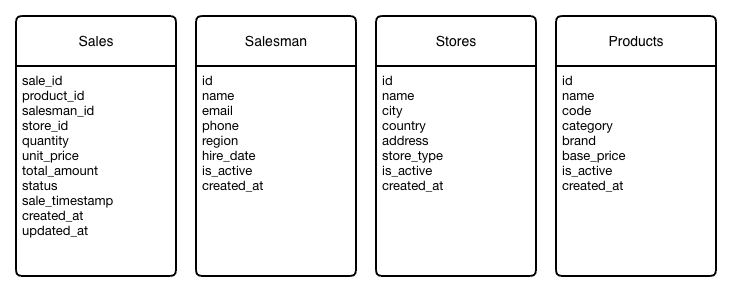

The diagram above was exported from draw.io. Its source (the exported page's mxGraphModel, read from the mxfile embedded in the PNG):
<mxGraphModel dx="1216" dy="798" grid="1" gridSize="10" guides="1" tooltips="1" connect="1" arrows="1" fold="1" page="1" pageScale="1" pageWidth="850" pageHeight="1100" math="0" shadow="0">
  <root>
    <mxCell id="0" />
    <mxCell id="1" parent="0" />
    <mxCell id="lMve0k2xowVbIix8h0V0-1" parent="1" style="swimlane;childLayout=stackLayout;horizontal=1;startSize=50;horizontalStack=0;rounded=1;fontSize=14;fontStyle=0;strokeWidth=2;resizeParent=0;resizeLast=1;shadow=0;dashed=0;align=center;arcSize=4;whiteSpace=wrap;html=1;" value="Sales" vertex="1">
      <mxGeometry height="260" width="160" x="90" y="200" as="geometry" />
    </mxCell>
    <mxCell id="lMve0k2xowVbIix8h0V0-2" parent="lMve0k2xowVbIix8h0V0-1" style="align=left;strokeColor=none;fillColor=none;spacingLeft=4;spacingRight=4;fontSize=12;verticalAlign=top;resizable=0;rotatable=0;part=1;html=1;whiteSpace=wrap;" value="&lt;p class=&quot;p1&quot; style=&quot;margin: 0px; font-variant-numeric: normal; font-variant-east-asian: normal; font-variant-alternates: normal; font-size-adjust: none; font-kerning: auto; font-optical-sizing: auto; font-feature-settings: normal; font-variation-settings: normal; font-variant-position: normal; font-variant-emoji: normal; font-stretch: normal; font-size: 13px; line-height: normal; font-family: &amp;quot;Helvetica Neue&amp;quot;;&quot;&gt;sale_id&lt;/p&gt;&lt;p class=&quot;p1&quot; style=&quot;margin: 0px; font-variant-numeric: normal; font-variant-east-asian: normal; font-variant-alternates: normal; font-size-adjust: none; font-kerning: auto; font-optical-sizing: auto; font-feature-settings: normal; font-variation-settings: normal; font-variant-position: normal; font-variant-emoji: normal; font-stretch: normal; font-size: 13px; line-height: normal; font-family: &amp;quot;Helvetica Neue&amp;quot;;&quot;&gt;product_id&lt;/p&gt;&lt;p class=&quot;p1&quot; style=&quot;margin: 0px; font-variant-numeric: normal; font-variant-east-asian: normal; font-variant-alternates: normal; font-size-adjust: none; font-kerning: auto; font-optical-sizing: auto; font-feature-settings: normal; font-variation-settings: normal; font-variant-position: normal; font-variant-emoji: normal; font-stretch: normal; font-size: 13px; line-height: normal; font-family: &amp;quot;Helvetica Neue&amp;quot;;&quot;&gt;salesman_id&lt;/p&gt;&lt;p class=&quot;p1&quot; style=&quot;margin: 0px; font-variant-numeric: normal; font-variant-east-asian: normal; font-variant-alternates: normal; font-size-adjust: none; font-kerning: auto; font-optical-sizing: auto; font-feature-settings: normal; font-variation-settings: normal; font-variant-position: normal; font-variant-emoji: normal; font-stretch: normal; font-size: 13px; line-height: normal; font-family: &amp;quot;Helvetica Neue&amp;quot;;&quot;&gt;store_id&lt;/p&gt;&lt;p class=&quot;p1&quot; style=&quot;margin: 0px; font-variant-numeric: normal; font-variant-east-asian: normal; font-variant-alternates: normal; font-size-adjust: none; font-kerning: auto; font-optical-sizing: auto; font-feature-settings: normal; font-variation-settings: normal; font-variant-position: normal; font-variant-emoji: normal; font-stretch: normal; font-size: 13px; line-height: normal; font-family: &amp;quot;Helvetica Neue&amp;quot;;&quot;&gt;quantity&lt;/p&gt;&lt;p class=&quot;p1&quot; style=&quot;margin: 0px; font-variant-numeric: normal; font-variant-east-asian: normal; font-variant-alternates: normal; font-size-adjust: none; font-kerning: auto; font-optical-sizing: auto; font-feature-settings: normal; font-variation-settings: normal; font-variant-position: normal; font-variant-emoji: normal; font-stretch: normal; font-size: 13px; line-height: normal; font-family: &amp;quot;Helvetica Neue&amp;quot;;&quot;&gt;unit_price&lt;/p&gt;&lt;p class=&quot;p1&quot; style=&quot;margin: 0px; font-variant-numeric: normal; font-variant-east-asian: normal; font-variant-alternates: normal; font-size-adjust: none; font-kerning: auto; font-optical-sizing: auto; font-feature-settings: normal; font-variation-settings: normal; font-variant-position: normal; font-variant-emoji: normal; font-stretch: normal; font-size: 13px; line-height: normal; font-family: &amp;quot;Helvetica Neue&amp;quot;;&quot;&gt;total_amount&lt;/p&gt;&lt;p class=&quot;p1&quot; style=&quot;margin: 0px; font-variant-numeric: normal; font-variant-east-asian: normal; font-variant-alternates: normal; font-size-adjust: none; font-kerning: auto; font-optical-sizing: auto; font-feature-settings: normal; font-variation-settings: normal; font-variant-position: normal; font-variant-emoji: normal; font-stretch: normal; font-size: 13px; line-height: normal; font-family: &amp;quot;Helvetica Neue&amp;quot;;&quot;&gt;status&lt;/p&gt;&lt;p class=&quot;p1&quot; style=&quot;margin: 0px; font-variant-numeric: normal; font-variant-east-asian: normal; font-variant-alternates: normal; font-size-adjust: none; font-kerning: auto; font-optical-sizing: auto; font-feature-settings: normal; font-variation-settings: normal; font-variant-position: normal; font-variant-emoji: normal; font-stretch: normal; font-size: 13px; line-height: normal; font-family: &amp;quot;Helvetica Neue&amp;quot;;&quot;&gt;sale_timestamp&lt;/p&gt;&lt;p class=&quot;p1&quot; style=&quot;margin: 0px; font-variant-numeric: normal; font-variant-east-asian: normal; font-variant-alternates: normal; font-size-adjust: none; font-kerning: auto; font-optical-sizing: auto; font-feature-settings: normal; font-variation-settings: normal; font-variant-position: normal; font-variant-emoji: normal; font-stretch: normal; font-size: 13px; line-height: normal; font-family: &amp;quot;Helvetica Neue&amp;quot;;&quot;&gt;created_at&lt;/p&gt;&lt;p class=&quot;p1&quot; style=&quot;margin: 0px; font-variant-numeric: normal; font-variant-east-asian: normal; font-variant-alternates: normal; font-size-adjust: none; font-kerning: auto; font-optical-sizing: auto; font-feature-settings: normal; font-variation-settings: normal; font-variant-position: normal; font-variant-emoji: normal; font-stretch: normal; font-size: 13px; line-height: normal; font-family: &amp;quot;Helvetica Neue&amp;quot;;&quot;&gt;updated_at&lt;/p&gt;" vertex="1">
      <mxGeometry height="210" width="160" y="50" as="geometry" />
    </mxCell>
    <mxCell id="lMve0k2xowVbIix8h0V0-5" parent="1" style="swimlane;childLayout=stackLayout;horizontal=1;startSize=50;horizontalStack=0;rounded=1;fontSize=14;fontStyle=0;strokeWidth=2;resizeParent=0;resizeLast=1;shadow=0;dashed=0;align=center;arcSize=4;whiteSpace=wrap;html=1;" value="Salesman" vertex="1">
      <mxGeometry height="260" width="160" x="270" y="200" as="geometry" />
    </mxCell>
    <mxCell id="lMve0k2xowVbIix8h0V0-6" parent="lMve0k2xowVbIix8h0V0-5" style="align=left;strokeColor=none;fillColor=none;spacingLeft=4;spacingRight=4;fontSize=12;verticalAlign=top;resizable=0;rotatable=0;part=1;html=1;whiteSpace=wrap;" value="&lt;p class=&quot;p1&quot; style=&quot;margin: 0px; font-variant-numeric: normal; font-variant-east-asian: normal; font-variant-alternates: normal; font-size-adjust: none; font-kerning: auto; font-optical-sizing: auto; font-feature-settings: normal; font-variation-settings: normal; font-variant-position: normal; font-variant-emoji: normal; font-stretch: normal; font-size: 13px; line-height: normal; font-family: &amp;quot;Helvetica Neue&amp;quot;;&quot;&gt;id&lt;/p&gt;&lt;p class=&quot;p1&quot; style=&quot;margin: 0px; font-variant-numeric: normal; font-variant-east-asian: normal; font-variant-alternates: normal; font-size-adjust: none; font-kerning: auto; font-optical-sizing: auto; font-feature-settings: normal; font-variation-settings: normal; font-variant-position: normal; font-variant-emoji: normal; font-stretch: normal; font-size: 13px; line-height: normal; font-family: &amp;quot;Helvetica Neue&amp;quot;;&quot;&gt;name&lt;/p&gt;&lt;p class=&quot;p1&quot; style=&quot;margin: 0px; font-variant-numeric: normal; font-variant-east-asian: normal; font-variant-alternates: normal; font-size-adjust: none; font-kerning: auto; font-optical-sizing: auto; font-feature-settings: normal; font-variation-settings: normal; font-variant-position: normal; font-variant-emoji: normal; font-stretch: normal; font-size: 13px; line-height: normal; font-family: &amp;quot;Helvetica Neue&amp;quot;;&quot;&gt;email&lt;/p&gt;&lt;p class=&quot;p1&quot; style=&quot;margin: 0px; font-variant-numeric: normal; font-variant-east-asian: normal; font-variant-alternates: normal; font-size-adjust: none; font-kerning: auto; font-optical-sizing: auto; font-feature-settings: normal; font-variation-settings: normal; font-variant-position: normal; font-variant-emoji: normal; font-stretch: normal; font-size: 13px; line-height: normal; font-family: &amp;quot;Helvetica Neue&amp;quot;;&quot;&gt;phone&lt;/p&gt;&lt;p class=&quot;p1&quot; style=&quot;margin: 0px; font-variant-numeric: normal; font-variant-east-asian: normal; font-variant-alternates: normal; font-size-adjust: none; font-kerning: auto; font-optical-sizing: auto; font-feature-settings: normal; font-variation-settings: normal; font-variant-position: normal; font-variant-emoji: normal; font-stretch: normal; font-size: 13px; line-height: normal; font-family: &amp;quot;Helvetica Neue&amp;quot;;&quot;&gt;region&lt;/p&gt;&lt;p class=&quot;p1&quot; style=&quot;margin: 0px; font-variant-numeric: normal; font-variant-east-asian: normal; font-variant-alternates: normal; font-size-adjust: none; font-kerning: auto; font-optical-sizing: auto; font-feature-settings: normal; font-variation-settings: normal; font-variant-position: normal; font-variant-emoji: normal; font-stretch: normal; font-size: 13px; line-height: normal; font-family: &amp;quot;Helvetica Neue&amp;quot;;&quot;&gt;hire_date&lt;/p&gt;&lt;p class=&quot;p1&quot; style=&quot;margin: 0px; font-variant-numeric: normal; font-variant-east-asian: normal; font-variant-alternates: normal; font-size-adjust: none; font-kerning: auto; font-optical-sizing: auto; font-feature-settings: normal; font-variation-settings: normal; font-variant-position: normal; font-variant-emoji: normal; font-stretch: normal; font-size: 13px; line-height: normal; font-family: &amp;quot;Helvetica Neue&amp;quot;;&quot;&gt;is_active&lt;/p&gt;&lt;p class=&quot;p1&quot; style=&quot;margin: 0px; font-variant-numeric: normal; font-variant-east-asian: normal; font-variant-alternates: normal; font-size-adjust: none; font-kerning: auto; font-optical-sizing: auto; font-feature-settings: normal; font-variation-settings: normal; font-variant-position: normal; font-variant-emoji: normal; font-stretch: normal; font-size: 13px; line-height: normal; font-family: &amp;quot;Helvetica Neue&amp;quot;;&quot;&gt;created_at&lt;/p&gt;" vertex="1">
      <mxGeometry height="210" width="160" y="50" as="geometry" />
    </mxCell>
    <mxCell id="lMve0k2xowVbIix8h0V0-7" parent="1" style="swimlane;childLayout=stackLayout;horizontal=1;startSize=50;horizontalStack=0;rounded=1;fontSize=14;fontStyle=0;strokeWidth=2;resizeParent=0;resizeLast=1;shadow=0;dashed=0;align=center;arcSize=4;whiteSpace=wrap;html=1;" value="&lt;div&gt;Stores&lt;/div&gt;" vertex="1">
      <mxGeometry height="260" width="160" x="450" y="200" as="geometry" />
    </mxCell>
    <mxCell id="lMve0k2xowVbIix8h0V0-8" parent="lMve0k2xowVbIix8h0V0-7" style="align=left;strokeColor=none;fillColor=none;spacingLeft=4;spacingRight=4;fontSize=12;verticalAlign=top;resizable=0;rotatable=0;part=1;html=1;whiteSpace=wrap;" value="&lt;p class=&quot;p1&quot; style=&quot;margin: 0px; font-variant-numeric: normal; font-variant-east-asian: normal; font-variant-alternates: normal; font-size-adjust: none; font-kerning: auto; font-optical-sizing: auto; font-feature-settings: normal; font-variation-settings: normal; font-variant-position: normal; font-variant-emoji: normal; font-stretch: normal; font-size: 13px; line-height: normal; font-family: &amp;quot;Helvetica Neue&amp;quot;;&quot;&gt;id&lt;/p&gt;&lt;p class=&quot;p1&quot; style=&quot;margin: 0px; font-variant-numeric: normal; font-variant-east-asian: normal; font-variant-alternates: normal; font-size-adjust: none; font-kerning: auto; font-optical-sizing: auto; font-feature-settings: normal; font-variation-settings: normal; font-variant-position: normal; font-variant-emoji: normal; font-stretch: normal; font-size: 13px; line-height: normal; font-family: &amp;quot;Helvetica Neue&amp;quot;;&quot;&gt;name&lt;/p&gt;&lt;p class=&quot;p1&quot; style=&quot;margin: 0px; font-variant-numeric: normal; font-variant-east-asian: normal; font-variant-alternates: normal; font-size-adjust: none; font-kerning: auto; font-optical-sizing: auto; font-feature-settings: normal; font-variation-settings: normal; font-variant-position: normal; font-variant-emoji: normal; font-stretch: normal; font-size: 13px; line-height: normal; font-family: &amp;quot;Helvetica Neue&amp;quot;;&quot;&gt;city&lt;/p&gt;&lt;p class=&quot;p1&quot; style=&quot;margin: 0px; font-variant-numeric: normal; font-variant-east-asian: normal; font-variant-alternates: normal; font-size-adjust: none; font-kerning: auto; font-optical-sizing: auto; font-feature-settings: normal; font-variation-settings: normal; font-variant-position: normal; font-variant-emoji: normal; font-stretch: normal; font-size: 13px; line-height: normal; font-family: &amp;quot;Helvetica Neue&amp;quot;;&quot;&gt;country&lt;/p&gt;&lt;p class=&quot;p1&quot; style=&quot;margin: 0px; font-variant-numeric: normal; font-variant-east-asian: normal; font-variant-alternates: normal; font-size-adjust: none; font-kerning: auto; font-optical-sizing: auto; font-feature-settings: normal; font-variation-settings: normal; font-variant-position: normal; font-variant-emoji: normal; font-stretch: normal; font-size: 13px; line-height: normal; font-family: &amp;quot;Helvetica Neue&amp;quot;;&quot;&gt;address&lt;/p&gt;&lt;p class=&quot;p1&quot; style=&quot;margin: 0px; font-variant-numeric: normal; font-variant-east-asian: normal; font-variant-alternates: normal; font-size-adjust: none; font-kerning: auto; font-optical-sizing: auto; font-feature-settings: normal; font-variation-settings: normal; font-variant-position: normal; font-variant-emoji: normal; font-stretch: normal; font-size: 13px; line-height: normal; font-family: &amp;quot;Helvetica Neue&amp;quot;;&quot;&gt;store_type&lt;/p&gt;&lt;p class=&quot;p1&quot; style=&quot;margin: 0px; font-variant-numeric: normal; font-variant-east-asian: normal; font-variant-alternates: normal; font-size-adjust: none; font-kerning: auto; font-optical-sizing: auto; font-feature-settings: normal; font-variation-settings: normal; font-variant-position: normal; font-variant-emoji: normal; font-stretch: normal; font-size: 13px; line-height: normal; font-family: &amp;quot;Helvetica Neue&amp;quot;;&quot;&gt;is_active&lt;/p&gt;&lt;p class=&quot;p1&quot; style=&quot;margin: 0px; font-variant-numeric: normal; font-variant-east-asian: normal; font-variant-alternates: normal; font-size-adjust: none; font-kerning: auto; font-optical-sizing: auto; font-feature-settings: normal; font-variation-settings: normal; font-variant-position: normal; font-variant-emoji: normal; font-stretch: normal; font-size: 13px; line-height: normal; font-family: &amp;quot;Helvetica Neue&amp;quot;;&quot;&gt;created_at&lt;/p&gt;" vertex="1">
      <mxGeometry height="210" width="160" y="50" as="geometry" />
    </mxCell>
    <mxCell id="lMve0k2xowVbIix8h0V0-9" parent="1" style="swimlane;childLayout=stackLayout;horizontal=1;startSize=50;horizontalStack=0;rounded=1;fontSize=14;fontStyle=0;strokeWidth=2;resizeParent=0;resizeLast=1;shadow=0;dashed=0;align=center;arcSize=4;whiteSpace=wrap;html=1;" value="&lt;div&gt;Products&lt;/div&gt;" vertex="1">
      <mxGeometry height="260" width="160" x="630" y="200" as="geometry" />
    </mxCell>
    <mxCell id="lMve0k2xowVbIix8h0V0-10" parent="lMve0k2xowVbIix8h0V0-9" style="align=left;strokeColor=none;fillColor=none;spacingLeft=4;spacingRight=4;fontSize=12;verticalAlign=top;resizable=0;rotatable=0;part=1;html=1;whiteSpace=wrap;" value="&lt;p class=&quot;p1&quot; style=&quot;margin: 0px; font-variant-numeric: normal; font-variant-east-asian: normal; font-variant-alternates: normal; font-size-adjust: none; font-kerning: auto; font-optical-sizing: auto; font-feature-settings: normal; font-variation-settings: normal; font-variant-position: normal; font-variant-emoji: normal; font-stretch: normal; font-size: 13px; line-height: normal; font-family: &amp;quot;Helvetica Neue&amp;quot;;&quot;&gt;id&lt;/p&gt;&lt;p class=&quot;p1&quot; style=&quot;margin: 0px; font-variant-numeric: normal; font-variant-east-asian: normal; font-variant-alternates: normal; font-size-adjust: none; font-kerning: auto; font-optical-sizing: auto; font-feature-settings: normal; font-variation-settings: normal; font-variant-position: normal; font-variant-emoji: normal; font-stretch: normal; font-size: 13px; line-height: normal; font-family: &amp;quot;Helvetica Neue&amp;quot;;&quot;&gt;name&lt;/p&gt;&lt;p class=&quot;p1&quot; style=&quot;margin: 0px; font-variant-numeric: normal; font-variant-east-asian: normal; font-variant-alternates: normal; font-size-adjust: none; font-kerning: auto; font-optical-sizing: auto; font-feature-settings: normal; font-variation-settings: normal; font-variant-position: normal; font-variant-emoji: normal; font-stretch: normal; font-size: 13px; line-height: normal; font-family: &amp;quot;Helvetica Neue&amp;quot;;&quot;&gt;code&lt;/p&gt;&lt;p class=&quot;p1&quot; style=&quot;margin: 0px; font-variant-numeric: normal; font-variant-east-asian: normal; font-variant-alternates: normal; font-size-adjust: none; font-kerning: auto; font-optical-sizing: auto; font-feature-settings: normal; font-variation-settings: normal; font-variant-position: normal; font-variant-emoji: normal; font-stretch: normal; font-size: 13px; line-height: normal; font-family: &amp;quot;Helvetica Neue&amp;quot;;&quot;&gt;category&lt;/p&gt;&lt;p class=&quot;p1&quot; style=&quot;margin: 0px; font-variant-numeric: normal; font-variant-east-asian: normal; font-variant-alternates: normal; font-size-adjust: none; font-kerning: auto; font-optical-sizing: auto; font-feature-settings: normal; font-variation-settings: normal; font-variant-position: normal; font-variant-emoji: normal; font-stretch: normal; font-size: 13px; line-height: normal; font-family: &amp;quot;Helvetica Neue&amp;quot;;&quot;&gt;brand&lt;/p&gt;&lt;p class=&quot;p1&quot; style=&quot;margin: 0px; font-variant-numeric: normal; font-variant-east-asian: normal; font-variant-alternates: normal; font-size-adjust: none; font-kerning: auto; font-optical-sizing: auto; font-feature-settings: normal; font-variation-settings: normal; font-variant-position: normal; font-variant-emoji: normal; font-stretch: normal; font-size: 13px; line-height: normal; font-family: &amp;quot;Helvetica Neue&amp;quot;;&quot;&gt;base_price&lt;/p&gt;&lt;p class=&quot;p1&quot; style=&quot;margin: 0px; font-variant-numeric: normal; font-variant-east-asian: normal; font-variant-alternates: normal; font-size-adjust: none; font-kerning: auto; font-optical-sizing: auto; font-feature-settings: normal; font-variation-settings: normal; font-variant-position: normal; font-variant-emoji: normal; font-stretch: normal; font-size: 13px; line-height: normal; font-family: &amp;quot;Helvetica Neue&amp;quot;;&quot;&gt;is_active&lt;/p&gt;&lt;p class=&quot;p1&quot; style=&quot;margin: 0px; font-variant-numeric: normal; font-variant-east-asian: normal; font-variant-alternates: normal; font-size-adjust: none; font-kerning: auto; font-optical-sizing: auto; font-feature-settings: normal; font-variation-settings: normal; font-variant-position: normal; font-variant-emoji: normal; font-stretch: normal; font-size: 13px; line-height: normal; font-family: &amp;quot;Helvetica Neue&amp;quot;;&quot;&gt;created_at&lt;/p&gt;" vertex="1">
      <mxGeometry height="210" width="160" y="50" as="geometry" />
    </mxCell>
  </root>
</mxGraphModel>